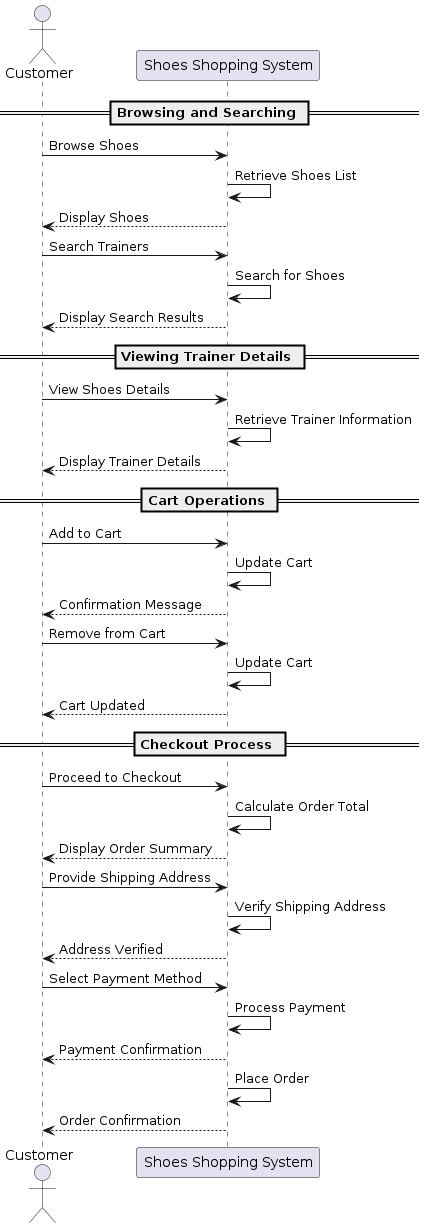

The diagram above was rendered by PlantUML. Its source (embedded in the PNG):
@startuml
actor Customer

participant "Shoes Shopping System" as System

== Browsing and Searching ==

Customer -> System: Browse Shoes
System -> System: Retrieve Shoes List
System --> Customer: Display Shoes
Customer -> System: Search Trainers
System -> System: Search for Shoes
System --> Customer: Display Search Results

== Viewing Trainer Details ==

Customer -> System: View Shoes Details
System -> System: Retrieve Trainer Information
System --> Customer: Display Trainer Details

== Cart Operations ==

Customer -> System: Add to Cart
System -> System: Update Cart
System --> Customer: Confirmation Message
Customer -> System: Remove from Cart
System -> System: Update Cart
System --> Customer: Cart Updated

== Checkout Process ==

Customer -> System: Proceed to Checkout
System -> System: Calculate Order Total
System --> Customer: Display Order Summary
Customer -> System: Provide Shipping Address
System -> System: Verify Shipping Address
System --> Customer: Address Verified
Customer -> System: Select Payment Method
System -> System: Process Payment
System --> Customer: Payment Confirmation
System -> System: Place Order
System --> Customer: Order Confirmation
@enduml